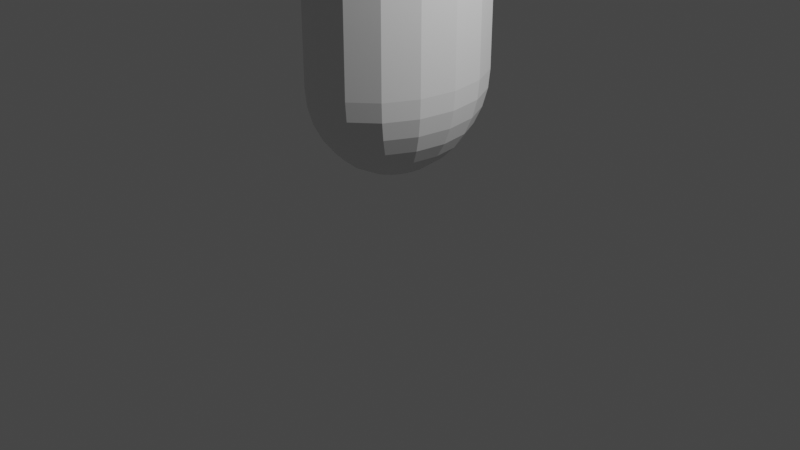 # Source: Robot.blend  (saved by Blender 3.0.42; exported with 4.5.12 LTS)
import bpy
from mathutils import Matrix  # noqa: F401  (used for matrix-valued properties, if any)

bpy.ops.wm.read_factory_settings(use_empty=True)
scene = bpy.context.scene
scene.name = 'Scene'

# ---- collections
col_collection = bpy.data.collections.new('Collection'); scene.collection.children.link(col_collection)

# ---- materials (node trees are filled in below, after node groups)
mat_material = bpy.data.materials.new('Material')
mat_material.alpha_threshold = 0.0
mat_material.use_transparent_shadow = False
mat_material.line_color = (0.0, 0.0, 0.0, 1.0)

# ---- material node trees
mat_material.use_nodes = True; mat_material.node_tree.nodes.clear()
_N = mat_material.node_tree.nodes; _L = mat_material.node_tree.links
n0 = _N.new('ShaderNodeOutputMaterial'); n0.name = 'Material Output'; n0.location = (300, 300)
n1 = _N.new('ShaderNodeBsdfPrincipled'); n1.name = 'Principled BSDF'; n1.location = (10, 300)
n1.distribution = 'GGX'
n1.subsurface_method = 'RANDOM_WALK_SKIN'
n1.inputs[2].default_value = 0.4
n1.inputs[3].default_value = 1.45
n1.inputs[27].default_value = (0.0, 0.0, 0.0, 1.0)
n1.inputs[28].default_value = 1.0
_L.new(n1.outputs[0], n0.inputs[0])
n0.is_active_output = True

# ---- world
world_world = bpy.data.worlds.new('World'); scene.world = world_world
world_world.use_nodes = True; world_world.node_tree.nodes.clear()
_N = world_world.node_tree.nodes; _L = world_world.node_tree.links
n0 = _N.new('ShaderNodeOutputWorld'); n0.name = 'World Output'; n0.location = (300, 300)
n1 = _N.new('ShaderNodeBackground'); n1.name = 'Background'; n1.location = (10, 300)
n1.inputs[0].default_value = (0.05088, 0.05088, 0.05088, 1.0)
_L.new(n1.outputs[0], n0.inputs[0])
n0.is_active_output = True
world_world.color = (0.05088, 0.05088, 0.05088)
world_world.use_sun_shadow = False
world_world.sun_shadow_jitter_overblur = 0.0

# ---- cameras
cam_camera = bpy.data.cameras.new('Camera')
cam_camera.clip_end = 100.0
cam_camera.ortho_scale = 7.314

# ---- lights
light_light = bpy.data.lights.new('Light', 'POINT')
light_light.transmission_factor = 0.0
light_light.energy = 1000.0
light_light.shadow_soft_size = 0.1
light_light.shadow_maximum_resolution = 0.006
light_light.use_absolute_resolution = True

# ---- meshes
me_cube = bpy.data.meshes.new('Cube')
me_cube.from_pydata([(0.0, 2.863, 0.7446), (0.0, 2.808, 0.5495), (0.0, 2.645, 0.3619), (0.0, 2.381, 0.189), (0.0, 1.591, -0.08687), (0.0, 0.5586, -0.2362), (-8.347e-07, -2.863, 0.7446), (-2.27e-07, -2.808, 0.5495), (-3.672e-07, -2.645, 0.3619), (-1.335e-07, -2.381, 0.189), (1.47e-07, -2.025, 0.03749), (-2.036e-07, -1.591, -0.08687), (6.758e-09, -1.096, -0.1793), (-4.929e-09, -0.5586, -0.2362), (-1.201, -2.645, 0.7446), (-1.178, -2.594, 0.5495), (-1.109, -2.444, 0.3619), (-0.9982, -2.199, 0.189), (-0.8489, -1.87, 0.03749), (-0.667, -1.47, -0.08687), (-0.4594, -1.012, -0.1793), (-0.2342, -0.516, -0.2362), (-2.218, -2.025, 0.7446), (-2.176, -1.986, 0.5495), (-2.05, -1.87, 0.3619), (-1.845, -1.683, 0.189), (-1.569, -1.432, 0.03749), (-1.232, -1.125, -0.08687), (-0.8489, -0.7747, -0.1793), (-0.4328, -0.395, -0.2362), (0.0, -2.503e-07, -0.2554), (-2.898, -1.096, 0.7446), (-2.843, -1.075, 0.5495), (-2.678, -1.012, 0.3619), (-2.41, -0.911, 0.189), (-2.05, -0.7747, 0.03749), (-1.61, -0.6087, -0.08687), (-1.109, -0.4193, -0.1793), (-0.5655, -0.2138, -0.2362), (-3.137, 1.104e-06, 0.7446), (-3.077, 2.085e-07, 0.5495), (-2.898, 3.365e-07, 0.3619), (-2.609, -9.014e-08, 0.189), (-2.218, -2.608e-07, 0.03749), (-1.743, 1.652e-08, -0.08687), (-1.201, -1.755e-07, -0.1793), (-0.612, -1.968e-07, -0.2362), (-2.898, 1.096, 0.7446), (-2.843, 1.075, 0.5495), (-2.678, 1.012, 0.3619), (-2.41, 0.911, 0.189), (-2.05, 0.7747, 0.03749), (-1.61, 0.6087, -0.08687), (-1.109, 0.4193, -0.1793), (-0.5655, 0.2138, -0.2362), (-2.218, 2.025, 0.7446), (-2.176, 1.986, 0.5495), (-2.05, 1.87, 0.3619), (-1.845, 1.683, 0.189), (-1.569, 1.432, 0.03749), (-1.232, 1.125, -0.08687), (-0.8489, 0.7747, -0.1793), (-0.4328, 0.395, -0.2362), (-1.201, 2.645, 0.7446), (-1.178, 2.594, 0.5495), (-1.109, 2.444, 0.3619), (-0.9982, 2.199, 0.189), (-0.8489, 1.87, 0.03749), (-0.667, 1.47, -0.08687), (-0.4594, 1.012, -0.1793), (-0.2342, 0.516, -0.2362), (1.47e-07, 2.025, 0.03749), (2.171e-07, 1.096, -0.1793), (0.0, 2.863, 1.593), (-8.347e-07, -2.863, 1.593), (-1.201, -2.645, 1.593), (-2.218, -2.025, 1.593), (-2.898, -1.096, 1.593), (-3.137, 1.104e-06, 1.593), (-2.898, 1.096, 1.593), (-2.218, 2.025, 1.593), (-1.201, 2.645, 1.593), (0.0, 2.863, 2.118), (-8.347e-07, -2.863, 2.118), (-1.201, -2.645, 2.118), (-2.218, -2.025, 2.118), (-2.898, -1.096, 2.118), (-3.137, 1.104e-06, 2.118), (-2.898, 1.096, 2.118), (-2.218, 2.025, 2.118), (-1.201, 2.645, 2.118), (3.866e-07, 2.863, 2.569), (8.541e-08, -2.863, 2.569), (-0.4332, -2.645, 2.569), (-1.563, -2.025, 2.569), (-1.808, -1.096, 2.569), (-1.894, 1.104e-06, 2.569), (-1.808, 1.096, 2.569), (-1.563, 2.025, 2.569), (-0.4332, 2.645, 2.569), (4.768e-07, -1.096, 2.84), (7.153e-07, 3.152e-07, 2.84), (9.537e-07, 1.096, 2.84), (9.537e-07, 2.025, 2.84), (9.239e-07, 2.645, 2.84), (1.788e-07, -2.025, 2.84), (1.788e-07, -2.645, 2.84)], [], [(13, 21, 30), (6, 14, 15, 7), (9, 17, 18, 10), (8, 16, 17, 9), (10, 18, 19, 11), (11, 19, 20, 12), (12, 20, 21, 13), (14, 22, 23, 15), (7, 15, 16, 8), (21, 29, 30), (17, 25, 26, 18), (16, 24, 25, 17), (18, 26, 27, 19), (19, 27, 28, 20), (20, 28, 29, 21), (22, 31, 32, 23), (15, 23, 24, 16), (29, 38, 30), (24, 33, 34, 25), (26, 35, 36, 27), (27, 36, 37, 28), (28, 37, 38, 29), (31, 39, 40, 32), (23, 32, 33, 24), (38, 46, 30), (25, 34, 35, 26), (35, 43, 44, 36), (36, 44, 45, 37), (37, 45, 46, 38), (39, 47, 48, 40), (32, 40, 41, 33), (46, 54, 30), (34, 42, 43, 35), (33, 41, 42, 34), (44, 52, 53, 45), (45, 53, 54, 46), (47, 55, 56, 48), (40, 48, 49, 41), (54, 62, 30), (42, 50, 51, 43), (41, 49, 50, 42), (43, 51, 52, 44), (52, 60, 61, 53), (53, 61, 62, 54), (55, 63, 64, 56), (48, 56, 57, 49), (62, 70, 30), (50, 58, 59, 51), (49, 57, 58, 50), (51, 59, 60, 52), (60, 68, 69, 61), (61, 69, 70, 62), (63, 0, 1, 64), (56, 64, 65, 57), (70, 5, 30), (58, 66, 67, 59), (57, 65, 66, 58), (59, 67, 68, 60), (68, 4, 72, 69), (69, 72, 5, 70), (64, 1, 2, 65), (63, 55, 80, 81), (66, 3, 71, 67), (65, 2, 3, 66), (67, 71, 4, 68), (47, 39, 78, 79), (14, 6, 74, 75), (22, 76, 77, 31), (0, 63, 81, 73), (55, 47, 79, 80), (31, 77, 78, 39), (22, 14, 75, 76), (81, 90, 82, 73), (76, 75, 84, 85), (77, 76, 85, 86), (78, 77, 86, 87), (79, 78, 87, 88), (80, 79, 88, 89), (81, 80, 89, 90), (75, 74, 83, 84), (82, 90, 99, 91), (84, 83, 92, 93), (85, 84, 93, 94), (86, 85, 94, 95), (87, 86, 95, 96), (88, 87, 96, 97), (89, 88, 97, 98), (90, 89, 98, 99), (101, 96, 95, 100), (102, 97, 96, 101), (103, 98, 97, 102), (104, 99, 98, 103), (100, 95, 94, 105), (105, 94, 93, 106), (93, 92, 106), (99, 104, 91)])
_uv = me_cube.uv_layers.new(name='UVMap')
_uv.uv.foreach_set('vector', [0.25, 0.0625, 0.1875, 0.0625, 0.2344, 0.0, 0.25, 0.5, 0.1875, 0.5, 0.1875, 0.4375, 0.25, 0.4375, 0.25, 0.3125, 0.1875, 0.3125, 0.1875, 0.25, 0.25, 0.25, 0.25, 0.375, 0.1875, 0.375, 0.1875, 0.3125, 0.25, 0.3125, 0.25, 0.25, 0.1875, 0.25, 0.1875, 0.1875, 0.25, 0.1875, 0.25, 0.1875, 0.1875, 0.1875, 0.1875, 0.125, 0.25, 0.125, 0.25, 0.125, 0.1875, 0.125, 0.1875, 0.0625, 0.25, 0.0625, 0.1875, 0.5, 0.125, 0.5, 0.125, 0.4375, 0.1875, 0.4375, 0.25, 0.4375, 0.1875, 0.4375, 0.1875, 0.375, 0.25, 0.375, 0.1875, 0.0625, 0.125, 0.0625, 0.1719, 0.0, 0.1875, 0.3125, 0.125, 0.3125, 0.125, 0.25, 0.1875, 0.25, 0.1875, 0.375, 0.125, 0.375, 0.125, 0.3125, 0.1875, 0.3125, 0.1875, 0.25, 0.125, 0.25, 0.125, 0.1875, 0.1875, 0.1875, 0.1875, 0.1875, 0.125, 0.1875, 0.125, 0.125, 0.1875, 0.125, 0.1875, 0.125, 0.125, 0.125, 0.125, 0.0625, 0.1875, 0.0625, 0.125, 0.5, 0.0625, 0.5, 0.0625, 0.4375, 0.125, 0.4375, 0.1875, 0.4375, 0.125, 0.4375, 0.125, 0.375, 0.1875, 0.375, 0.125, 0.0625, 0.0625, 0.0625, 0.1094, 0.0, 0.125, 0.375, 0.0625, 0.375, 0.0625, 0.3125, 0.125, 0.3125, 0.125, 0.25, 0.0625, 0.25, 0.0625, 0.1875, 0.125, 0.1875, 0.125, 0.1875, 0.0625, 0.1875, 0.0625, 0.125, 0.125, 0.125, 0.125, 0.125, 0.0625, 0.125, 0.0625, 0.0625, 0.125, 0.0625, 0.0625, 0.5, 0.0, 0.5, 0.0, 0.4375, 0.0625, 0.4375, 0.125, 0.4375, 0.0625, 0.4375, 0.0625, 0.375, 0.125, 0.375, 0.0625, 0.0625, 8.941e-08, 0.0625, 0.04688, 0.0, 0.125, 0.3125, 0.0625, 0.3125, 0.0625, 0.25, 0.125, 0.25, 0.0625, 0.25, 2.98e-08, 0.25, 0.0, 0.1875, 0.0625, 0.1875, 0.0625, 0.1875, 0.0, 0.1875, 2.98e-08, 0.125, 0.0625, 0.125, 0.0625, 0.125, 2.98e-08, 0.125, 8.941e-08, 0.0625, 0.0625, 0.0625, 1.0, 0.5, 0.9375, 0.5, 0.9375, 0.4375, 1.0, 0.4375, 0.0625, 0.4375, 0.0, 0.4375, 0.0, 0.375, 0.0625, 0.375, 1.0, 0.0625, 0.9375, 0.0625, 0.9844, 0.0, 0.0625, 0.3125, 2.98e-08, 0.3125, 2.98e-08, 0.25, 0.0625, 0.25, 0.0625, 0.375, 0.0, 0.375, 2.98e-08, 0.3125, 0.0625, 0.3125, 1.0, 0.1875, 0.9375, 0.1875, 0.9375, 0.125, 1.0, 0.125, 1.0, 0.125, 0.9375, 0.125, 0.9375, 0.0625, 1.0, 0.0625, 0.9375, 0.5, 0.875, 0.5, 0.875, 0.4375, 0.9375, 0.4375, 1.0, 0.4375, 0.9375, 0.4375, 0.9375, 0.375, 1.0, 0.375, 0.9375, 0.0625, 0.875, 0.0625, 0.9219, 0.0, 1.0, 0.3125, 0.9375, 0.3125, 0.9375, 0.25, 1.0, 0.25, 1.0, 0.375, 0.9375, 0.375, 0.9375, 0.3125, 1.0, 0.3125, 1.0, 0.25, 0.9375, 0.25, 0.9375, 0.1875, 1.0, 0.1875, 0.9375, 0.1875, 0.875, 0.1875, 0.875, 0.125, 0.9375, 0.125, 0.9375, 0.125, 0.875, 0.125, 0.875, 0.0625, 0.9375, 0.0625, 0.875, 0.5, 0.8125, 0.5, 0.8125, 0.4375, 0.875, 0.4375, 0.9375, 0.4375, 0.875, 0.4375, 0.875, 0.375, 0.9375, 0.375, 0.875, 0.0625, 0.8125, 0.0625, 0.8594, 0.0, 0.9375, 0.3125, 0.875, 0.3125, 0.875, 0.25, 0.9375, 0.25, 0.9375, 0.375, 0.875, 0.375, 0.875, 0.3125, 0.9375, 0.3125, 0.9375, 0.25, 0.875, 0.25, 0.875, 0.1875, 0.9375, 0.1875, 0.875, 0.1875, 0.8125, 0.1875, 0.8125, 0.125, 0.875, 0.125, 0.875, 0.125, 0.8125, 0.125, 0.8125, 0.0625, 0.875, 0.0625, 0.8125, 0.5, 0.75, 0.5, 0.75, 0.4375, 0.8125, 0.4375, 0.875, 0.4375, 0.8125, 0.4375, 0.8125, 0.375, 0.875, 0.375, 0.8125, 0.0625, 0.75, 0.0625, 0.7969, 0.0, 0.875, 0.3125, 0.8125, 0.3125, 0.8125, 0.25, 0.875, 0.25, 0.875, 0.375, 0.8125, 0.375, 0.8125, 0.3125, 0.875, 0.3125, 0.875, 0.25, 0.8125, 0.25, 0.8125, 0.1875, 0.875, 0.1875, 0.8125, 0.1875, 0.75, 0.1875, 0.75, 0.125, 0.8125, 0.125, 0.8125, 0.125, 0.75, 0.125, 0.75, 0.0625, 0.8125, 0.0625, 0.8125, 0.4375, 0.75, 0.4375, 0.75, 0.375, 0.8125, 0.375, 0.8125, 0.5, 0.875, 0.5, 0.875, 0.5, 0.8125, 0.5, 0.8125, 0.3125, 0.75, 0.3125, 0.75, 0.25, 0.8125, 0.25, 0.8125, 0.375, 0.75, 0.375, 0.75, 0.3125, 0.8125, 0.3125, 0.8125, 0.25, 0.75, 0.25, 0.75, 0.1875, 0.8125, 0.1875, 0.9375, 0.5, 1.0, 0.5, 1.0, 0.5, 0.9375, 0.5, 0.1875, 0.5, 0.25, 0.5, 0.25, 0.5, 0.1875, 0.5, 0.125, 0.5, 0.125, 0.5, 0.0625, 0.5, 0.0625, 0.5, 0.75, 0.5, 0.8125, 0.5, 0.8125, 0.5, 0.75, 0.5, 0.875, 0.5, 0.9375, 0.5, 0.9375, 0.5, 0.875, 0.5, 0.0625, 0.5, 0.0625, 0.5, 0.0, 0.5, 0.0, 0.5, 0.125, 0.5, 0.1875, 0.5, 0.1875, 0.5, 0.125, 0.5, 0.8125, 0.5, 0.8125, 0.5, 0.75, 0.5, 0.75, 0.5, 0.125, 0.5, 0.1875, 0.5, 0.1875, 0.5, 0.125, 0.5, 0.0625, 0.5, 0.125, 0.5, 0.125, 0.5, 0.0625, 0.5, 0.0, 0.5, 0.0625, 0.5, 0.0625, 0.5, 0.0, 0.5, 0.9375, 0.5, 1.0, 0.5, 1.0, 0.5, 0.9375, 0.5, 0.875, 0.5, 0.9375, 0.5, 0.9375, 0.5, 0.875, 0.5, 0.8125, 0.5, 0.875, 0.5, 0.875, 0.5, 0.8125, 0.5, 0.1875, 0.5, 0.25, 0.5, 0.25, 0.5, 0.1875, 0.5, 0.75, 0.5, 0.8125, 0.5, 0.8125, 0.5, 0.75, 0.5, 0.1875, 0.5, 0.25, 0.5, 0.25, 0.5, 0.1875, 0.5, 0.125, 0.5, 0.1875, 0.5, 0.1875, 0.5, 0.125, 0.5, 0.0625, 0.5, 0.125, 0.5, 0.125, 0.5, 0.0625, 0.5, 0.0, 0.5, 0.0625, 0.5, 0.0625, 0.5, 0.0, 0.5, 0.9375, 0.5, 1.0, 0.5, 1.0, 0.5, 0.9375, 0.5, 0.875, 0.5, 0.9375, 0.5, 0.9375, 0.5, 0.875, 0.5, 0.8125, 0.5, 0.875, 0.5, 0.875, 0.5, 0.8125, 0.5, 0.25, 0.5, 0.0, 0.5, 0.0625, 0.5, 0.25, 0.5, 0.75, 0.5, 0.9375, 0.5, 1.0, 0.5, 0.75, 0.5, 0.75, 0.5, 0.875, 0.5, 0.9375, 0.5, 0.75, 0.5, 0.75, 0.5, 0.8125, 0.5, 0.875, 0.5, 0.75, 0.5, 0.25, 0.5, 0.0625, 0.5, 0.125, 0.5, 0.25, 0.5, 0.25, 0.5, 0.125, 0.5, 0.1875, 0.5, 0.25, 0.5, 0.1875, 0.5, 0.25, 0.5, 0.25, 0.5, 0.8125, 0.5, 0.75, 0.5, 0.75, 0.5])
me_cube.materials.append(mat_material)
me_cube.use_remesh_preserve_volume = False
me_cube.use_remesh_preserve_attributes = False
me_cube.use_mirror_vertex_groups = False
me_cube.update()

# ---- objects
ob_cube = bpy.data.objects.new('Cube', me_cube)
ob_light = bpy.data.objects.new('Light', light_light)
ob_camera = bpy.data.objects.new('Camera', cam_camera)

# ---- transforms, parenting, visibility, modifiers, constraints
ob_cube.location = (0.0, 0.0, 0.8105)
ob_cube.scale = (0.2371, 0.3493, 1.0)
ob_cube.lock_rotations_4d = False
ob_cube.empty_display_type = 'ARROWS'
ob_cube.lineart.crease_threshold = 0.0
_m = ob_cube.modifiers.new('Mirror', 'MIRROR')
ob_light.location = (4.076, 1.005, 5.904)
ob_light.rotation_euler = (0.6503, 0.05522, 1.866)
ob_light.lock_rotations_4d = False
ob_light.empty_display_type = 'ARROWS'
ob_light.color = (0.0, 0.0, 0.0, 0.0)
ob_light.lineart.crease_threshold = 0.0
ob_camera.location = (7.359, -6.926, 4.958)
ob_camera.rotation_euler = (1.109, 0.0, 0.8149)
ob_camera.lock_rotations_4d = False
ob_camera.empty_display_type = 'ARROWS'
ob_camera.color = (0.0, 0.0, 0.0, 0.0)
ob_camera.display_type = 'WIRE'
ob_camera.lineart.crease_threshold = 0.0

# ---- collection membership
col_collection.objects.link(ob_cube)
col_collection.objects.link(ob_light)
col_collection.objects.link(ob_camera)

# ---- scene / render settings (as saved in the file)
scene.camera = ob_camera
scene.frame_start = 1; scene.frame_end = 250; scene.frame_set(1)
scene.render.engine = 'BLENDER_EEVEE_NEXT'
scene.cycles.sampling_pattern = 'TABULATED_SOBOL'
scene.cycles.use_light_tree = False
scene.view_settings.view_transform = 'Filmic'
bpy.context.view_layer.update()
